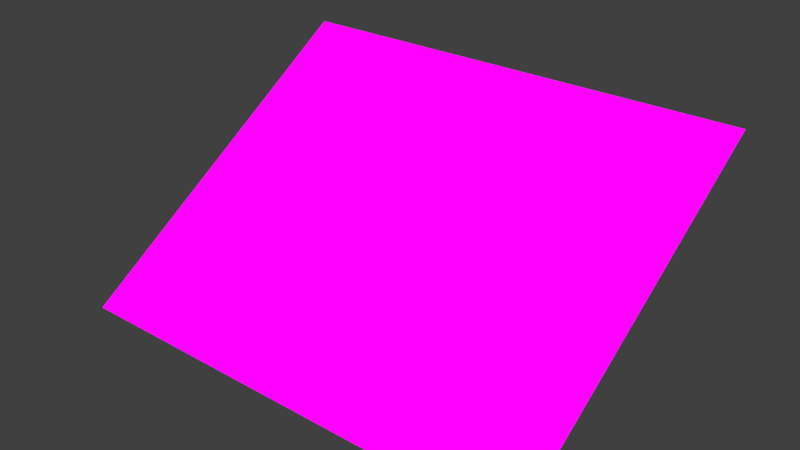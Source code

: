 # Source: controlpanel.blend  (saved by Blender 2.77.0; exported with 4.5.12 LTS)
import bpy
from mathutils import Matrix  # noqa: F401  (used for matrix-valued properties, if any)

bpy.ops.wm.read_factory_settings(use_empty=True)
scene = bpy.context.scene
scene.name = 'Scene'

# ---- collections
col_collection_1 = bpy.data.collections.new('Collection 1'); scene.collection.children.link(col_collection_1)

# ---- images (referenced by path relative to the original .blend; pixels are not part of the script)
import os
ASSET_DIR = os.environ.get("B2B_ASSET_DIR", "")  # directory of the original .blend (textures are referenced by path, not embedded)
HERE = os.path.dirname(os.path.abspath(__file__))  # packed textures are extracted next to this script under _unpacked/

def load_image(name, relpath, width, height, colorspace="sRGB"):
    """Load a texture the original file referenced (path relative to the .blend, or extracted next to this script)."""
    p = next((c for c in (os.path.join(HERE, relpath), os.path.join(ASSET_DIR, relpath)) if relpath and os.path.exists(c)), "")
    if p:
        img = bpy.data.images.load(p, check_existing=True)
        img.name = name
    else:  # same state as the original file: an image datablock whose file is absent (Cycles renders it pink)
        img = bpy.data.images.new(name, width, height)
        img.source = "FILE"
        img.filepath = "//" + (relpath or name)
    img.colorspace_settings.name = colorspace
    return img
img_controlpanelbaked_png = load_image('controlpanelbaked.png', 'controlpanelbaked.png', 1024, 1024, 'sRGB')

# ---- materials (node trees are filled in below, after node groups)
mat_surface = bpy.data.materials.new('Surface')
mat_surface.alpha_threshold = 0.0
mat_surface.roughness = 0.5

# ---- material node trees
mat_surface.use_nodes = True; mat_surface.node_tree.nodes.clear()
_N = mat_surface.node_tree.nodes; _L = mat_surface.node_tree.links
n0 = _N.new('ShaderNodeOutputMaterial'); n0.name = 'Material Output'; n0.location = (300, 300)
n1 = _N.new('ShaderNodeTexImage'); n1.name = 'Image Texture'; n1.location = (-180, 300)
n1.width = 140
n1.image = img_controlpanelbaked_png
n2 = _N.new('ShaderNodeEmission'); n2.name = 'Emission'; n2.location = (10, 300)
_L.new(n2.outputs[0], n0.inputs[0])
_L.new(n1.outputs[0], n2.inputs[0])
n0.is_active_output = True

# ---- world
world_world = bpy.data.worlds.new('World'); scene.world = world_world
world_world.color = (0.05088, 0.05088, 0.05088)
world_world.use_sun_shadow = False
world_world.sun_shadow_jitter_overblur = 0.0
world_world.cycles.sampling_method = 'MANUAL'

# ---- lights
light_sun = bpy.data.lights.new('Sun', 'SUN')
light_sun.transmission_factor = 0.0
light_sun.angle = 0.1993
light_sun.energy = 5.1
light_sun.shadow_buffer_clip_start = 0.5
light_sun.shadow_soft_size = 0.1
light_sun.shadow_cascade_max_distance = 1000.0

# ---- meshes
me_plane = bpy.data.meshes.new('Plane')
me_plane.from_pydata([(-0.5, -0.4, 0.0), (0.5, -0.4, 0.0), (-0.5, 0.4, 0.0), (0.5, 0.4, 0.0)], [], [(0, 1, 3, 2)])
_uv = me_plane.uv_layers.new(name='UVMap')
_uv.uv.foreach_set('vector', [0.005796, 0.3682, 0.7875, 0.3682, 0.7875, 0.9935, 0.005796, 0.9935])
me_plane.materials.append(mat_surface)
me_plane.use_remesh_preserve_volume = False
me_plane.use_remesh_preserve_attributes = False
me_plane.use_mirror_vertex_groups = False
me_plane.update()
me_plane_009 = bpy.data.meshes.new('Plane.009')
me_plane_009.from_pydata([(0.1, -0.15, 0.0), (0.1, 0.15, 0.0), (-0.1, -0.15, 0.0), (-0.1, 0.15, 0.0), (0.09, -0.14, 0.01), (0.09, 0.14, 0.01), (-0.09, -0.14, 0.01), (-0.09, 0.14, 0.01)], [], [(4, 5, 7, 6), (1, 3, 7, 5), (2, 0, 4, 6), (3, 2, 6, 7), (0, 1, 5, 4)])
_uv = me_plane_009.uv_layers.new(name='UVMap')
_uv.uv.foreach_set('vector', [0.9809, 0.7092, 0.9809, 0.9819, 0.8056, 0.9819, 0.8056, 0.7092, 0.9906, 0.9916, 0.7959, 0.9916, 0.8056, 0.9819, 0.9809, 0.9819, 0.7959, 0.6995, 0.9906, 0.6995, 0.9809, 0.7092, 0.8056, 0.7092, 0.7959, 0.9916, 0.7959, 0.6995, 0.8056, 0.7092, 0.8056, 0.9819, 0.9906, 0.6995, 0.9906, 0.9916, 0.9809, 0.9819, 0.9809, 0.7092])
me_plane_009.materials.append(mat_surface)
me_plane_009.use_remesh_preserve_volume = False
me_plane_009.use_remesh_preserve_attributes = False
me_plane_009.use_mirror_vertex_groups = False
me_plane_009.update()
me_plane_008 = bpy.data.meshes.new('Plane.008')
me_plane_008.from_pydata([(0.1, -0.15, 0.0), (0.1, 0.15, 0.0), (-0.1, -0.15, 0.0), (-0.1, 0.15, 0.0), (0.09, -0.14, 0.01), (0.09, 0.14, 0.01), (-0.09, -0.14, 0.01), (-0.09, 0.14, 0.01)], [], [(4, 5, 7, 6), (1, 3, 7, 5), (2, 0, 4, 6), (3, 2, 6, 7), (0, 1, 5, 4)])
_uv = me_plane_008.uv_layers.new(name='UVMap')
_uv.uv.foreach_set('vector', [0.9809, 0.4062, 0.9809, 0.6788, 0.8056, 0.6788, 0.8056, 0.4062, 0.9906, 0.6885, 0.7959, 0.6885, 0.8056, 0.6788, 0.9809, 0.6788, 0.7959, 0.3964, 0.9906, 0.3964, 0.9809, 0.4062, 0.8056, 0.4062, 0.7959, 0.6885, 0.7959, 0.3964, 0.8056, 0.4062, 0.8056, 0.6788, 0.9906, 0.3964, 0.9906, 0.6885, 0.9809, 0.6788, 0.9809, 0.4062])
me_plane_008.materials.append(mat_surface)
me_plane_008.use_remesh_preserve_volume = False
me_plane_008.use_remesh_preserve_attributes = False
me_plane_008.use_mirror_vertex_groups = False
me_plane_008.update()
me_plane_007 = bpy.data.meshes.new('Plane.007')
me_plane_007.from_pydata([(-0.15, -0.1, 0.0), (0.15, -0.1, 0.0), (-0.15, 0.1, 0.0), (0.15, 0.1, 0.0), (-0.14, -0.09, 0.01), (0.14, -0.09, 0.01), (-0.14, 0.09, 0.01), (0.14, 0.09, 0.01)], [], [(4, 5, 7, 6), (1, 3, 7, 5), (2, 0, 4, 6), (3, 2, 6, 7), (0, 1, 5, 4)])
_uv = me_plane_007.uv_layers.new(name='UVMap')
_uv.uv.foreach_set('vector', [0.7159, 0.0186, 0.7159, 0.3405, 0.5089, 0.3405, 0.5089, 0.0186, 0.7274, 0.352, 0.4974, 0.352, 0.5089, 0.3405, 0.7159, 0.3405, 0.4974, 0.007105, 0.7274, 0.007105, 0.7159, 0.0186, 0.5089, 0.0186, 0.4974, 0.352, 0.4974, 0.007105, 0.5089, 0.0186, 0.5089, 0.3405, 0.7274, 0.007105, 0.7274, 0.352, 0.7159, 0.3405, 0.7159, 0.0186])
me_plane_007.materials.append(mat_surface)
me_plane_007.use_remesh_preserve_volume = False
me_plane_007.use_remesh_preserve_attributes = False
me_plane_007.use_mirror_vertex_groups = False
me_plane_007.update()
me_plane_006 = bpy.data.meshes.new('Plane.006')
me_plane_006.from_pydata([(-0.15, -0.1, 0.0), (0.15, -0.1, 0.0), (-0.15, 0.1, 0.0), (0.15, 0.1, 0.0), (-0.14, -0.09, 0.01), (0.14, -0.09, 0.01), (-0.14, 0.09, 0.01), (0.14, 0.09, 0.01)], [], [(4, 5, 7, 6), (1, 3, 7, 5), (2, 0, 4, 6), (3, 2, 6, 7), (0, 1, 5, 4)])
_uv = me_plane_006.uv_layers.new(name='UVMap')
_uv.uv.foreach_set('vector', [0.474, 0.0186, 0.474, 0.3405, 0.2671, 0.3405, 0.2671, 0.0186, 0.4855, 0.352, 0.2556, 0.352, 0.2671, 0.3405, 0.474, 0.3405, 0.2556, 0.007105, 0.4855, 0.007105, 0.474, 0.0186, 0.2671, 0.0186, 0.2556, 0.352, 0.2556, 0.007105, 0.2671, 0.0186, 0.2671, 0.3405, 0.4855, 0.007105, 0.4855, 0.352, 0.474, 0.3405, 0.474, 0.0186])
me_plane_006.materials.append(mat_surface)
me_plane_006.use_remesh_preserve_volume = False
me_plane_006.use_remesh_preserve_attributes = False
me_plane_006.use_mirror_vertex_groups = False
me_plane_006.update()
me_plane_005 = bpy.data.meshes.new('Plane.005')
me_plane_005.from_pydata([(-0.15, -0.1, 0.0), (0.15, -0.1, 0.0), (-0.15, 0.1, 0.0), (0.15, 0.1, 0.0), (-0.14, -0.09, 0.01), (0.14, -0.09, 0.01), (-0.14, 0.09, 0.01), (0.14, 0.09, 0.01)], [], [(4, 5, 7, 6), (1, 3, 7, 5), (2, 0, 4, 6), (3, 2, 6, 7), (0, 1, 5, 4)])
_uv = me_plane_005.uv_layers.new(name='UVMap')
_uv.uv.foreach_set('vector', [0.2259, 0.01938, 0.2259, 0.3413, 0.01899, 0.3413, 0.01899, 0.01938, 0.2374, 0.3528, 0.007493, 0.3528, 0.01899, 0.3413, 0.2259, 0.3413, 0.007493, 0.007882, 0.2374, 0.007882, 0.2259, 0.01938, 0.01899, 0.01938, 0.007493, 0.3528, 0.007493, 0.007882, 0.01899, 0.01938, 0.01899, 0.3413, 0.2374, 0.007882, 0.2374, 0.3528, 0.2259, 0.3413, 0.2259, 0.01938])
me_plane_005.materials.append(mat_surface)
me_plane_005.use_remesh_preserve_volume = False
me_plane_005.use_remesh_preserve_attributes = False
me_plane_005.use_mirror_vertex_groups = False
me_plane_005.update()

# ---- objects
ob_sun = bpy.data.objects.new('Sun', light_sun)
ob_controlpanel = bpy.data.objects.new('ControlPanel', me_plane)
ob_moveup = bpy.data.objects.new('MoveUp', me_plane_009)
ob_movedown = bpy.data.objects.new('MoveDown', me_plane_008)
ob_stage1 = bpy.data.objects.new('Stage1', me_plane_007)
ob_stage2 = bpy.data.objects.new('Stage2', me_plane_006)
ob_stage3 = bpy.data.objects.new('Stage3', me_plane_005)

# ---- transforms, parenting, visibility, modifiers, constraints
ob_sun.location = (0.7435, 0.0, 0.7165)
ob_sun.rotation_euler = (-0.09805, 0.7876, 0.0)
ob_sun.lineart.crease_threshold = 0.0
ob_controlpanel.location = (0.0, 0.0, 0.0)
ob_controlpanel.rotation_euler = (0.5779, -0.0, 0.0)
ob_controlpanel.lineart.crease_threshold = 0.0
ob_moveup.parent = ob_controlpanel
ob_moveup.location = (0.35, 0.2, 0.0)
ob_moveup.lineart.crease_threshold = 0.0
ob_movedown.parent = ob_controlpanel
ob_movedown.location = (0.35, -0.2, 0.0)
ob_movedown.lineart.crease_threshold = 0.0
ob_stage1.parent = ob_controlpanel
ob_stage1.location = (-0.3, -0.25, 0.0)
ob_stage1.lineart.crease_threshold = 0.0
ob_stage2.parent = ob_controlpanel
ob_stage2.location = (-0.3, 0.0, 0.0)
ob_stage2.lineart.crease_threshold = 0.0
ob_stage3.parent = ob_controlpanel
ob_stage3.location = (-0.3, 0.25, 0.0)
ob_stage3.lineart.crease_threshold = 0.0

# ---- collection membership
col_collection_1.objects.link(ob_sun)
col_collection_1.objects.link(ob_controlpanel)
col_collection_1.objects.link(ob_moveup)
col_collection_1.objects.link(ob_movedown)
col_collection_1.objects.link(ob_stage1)
col_collection_1.objects.link(ob_stage2)
col_collection_1.objects.link(ob_stage3)

# ---- scene / render settings (as saved in the file)
scene.frame_start = 1; scene.frame_end = 250; scene.frame_set(1)
scene.render.engine = 'CYCLES'
scene.render.resolution_percentage = 50
scene.render.dither_intensity = 0.0
scene.cycles.use_denoising = False
scene.cycles.samples = 128
scene.cycles.sampling_pattern = 'TABULATED_SOBOL'
scene.cycles.light_sampling_threshold = 0.0
scene.cycles.use_adaptive_sampling = False
scene.cycles.use_light_tree = False
scene.cycles.blur_glossy = 0.0
scene.cycles.sample_clamp_indirect = 0.0
scene.view_settings.view_transform = 'Standard'
bpy.context.view_layer.update()

# ---- added for rendering (the .blend has no active camera): camera
cam_auto = bpy.data.cameras.new('AutoCamera')
cam_auto.lens = 50.0
cam_auto.sensor_width = 36.0
cam_auto.clip_end = 1000.0
ob_auto_camera = bpy.data.objects.new('AutoCamera', cam_auto)
scene.collection.objects.link(ob_auto_camera)
ob_auto_camera.location = (1.18487, -1.42184, 0.947893)
ob_auto_camera.rotation_euler = (1.09748, -7.21219e-08, 0.694738)
scene.camera = ob_auto_camera
bpy.context.view_layer.update()
